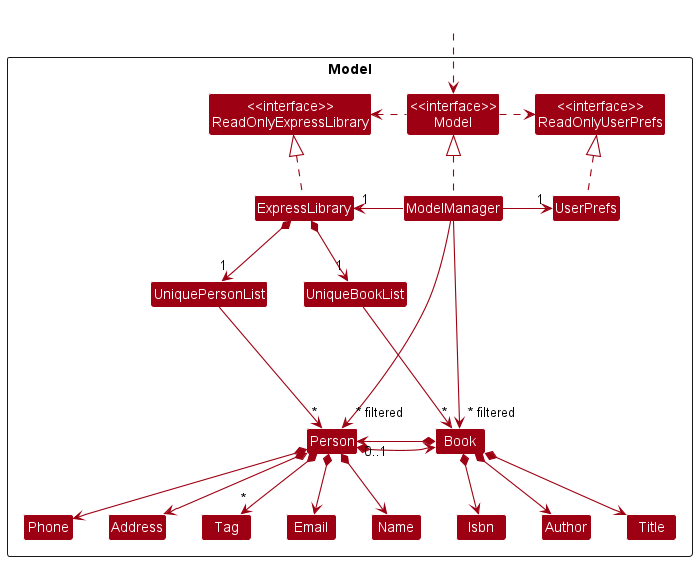

The diagram above was rendered by PlantUML. Its source (embedded in the PNG):
@startuml
!include style.puml
skinparam arrowThickness 1.1
skinparam arrowColor MODEL_COLOR
skinparam classBackgroundColor MODEL_COLOR

Package Model <<Rectangle>>{
    Class "<<interface>>\nReadOnlyExpressLibrary" as ReadOnlyExpressLibrary
    Class "<<interface>>\nReadOnlyUserPrefs" as ReadOnlyUserPrefs
    Class "<<interface>>\nModel" as Model
    Class ExpressLibrary
    Class ModelManager
    Class UserPrefs

    Class UniquePersonList
    Class Person
    Class Address
    Class Email
    Class Name
    Class Phone
    Class Tag

    Class UniqueBookList
    Class Book
    Class Author
    Class Title
    Class Isbn
}

class HiddenOutside #FFFFFF

HiddenOutside ..> Model

ExpressLibrary .up.|> ReadOnlyExpressLibrary
ModelManager .up.|> Model
Model .right.> ReadOnlyUserPrefs
Model .left.> ReadOnlyExpressLibrary
ModelManager -left-> "1" ExpressLibrary
ModelManager -right-> "1" UserPrefs
UserPrefs .up.|> ReadOnlyUserPrefs

ExpressLibrary *--> "1" UniquePersonList
UniquePersonList --> "*" Person
Person *--> Name
Person *--> Phone
Person *--> Email
Person *--> Address
Person *--> "*" Tag

ExpressLibrary *--> "1" UniqueBookList
UniqueBookList ---> "~*" Book

Person *----> Book
Book *----> "0..1" Person
Book *--> Title
Book *--> Author
Book *--> Isbn


Person -[hidden]left---> Book
Name -[hidden]right-> Phone
Phone -[hidden]right-> Address
Address -[hidden]right-> Email

ModelManager --> "~* filtered" Person
ModelManager --> "~* filtered" Book

@enduml